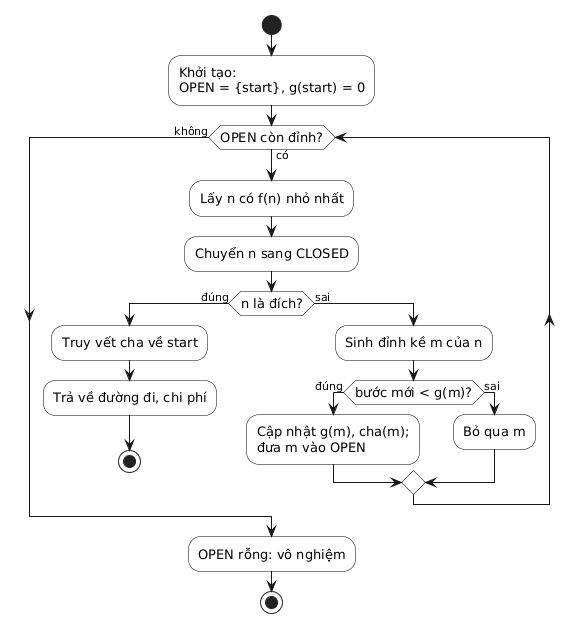

The diagram above was rendered by PlantUML. Its source (embedded in the PNG):
@startuml hinh_2_2_giai_thuat_astar
' Lưu đồ thuật toán A* — chỉ thang độ xám (zero-color)
skinparam monochrome true
skinparam shadowing false
skinparam defaultFontName "DejaVu Sans"
skinparam nodesep 14
skinparam ranksep 18
skinparam activity {
  BackgroundColor White
  BorderColor Black
  FontSize 13
  DiamondBackgroundColor White
  DiamondBorderColor Black
}

start
:Khởi tạo:\nOPEN = {start}, g(start) = 0;
while (OPEN còn đỉnh?) is (có)
  :Lấy n có f(n) nhỏ nhất;
  :Chuyển n sang CLOSED;
  if (n là đích?) then (đúng)
    :Truy vết cha về start;
    :Trả về đường đi, chi phí;
    stop
  else (sai)
    :Sinh đỉnh kề m của n;
    if (bước mới < g(m)?) then (đúng)
      :Cập nhật g(m), cha(m);\nđưa m vào OPEN;
    else (sai)
      :Bỏ qua m;
    endif
  endif
endwhile (không)
:OPEN rỗng: vô nghiệm;
stop
@enduml